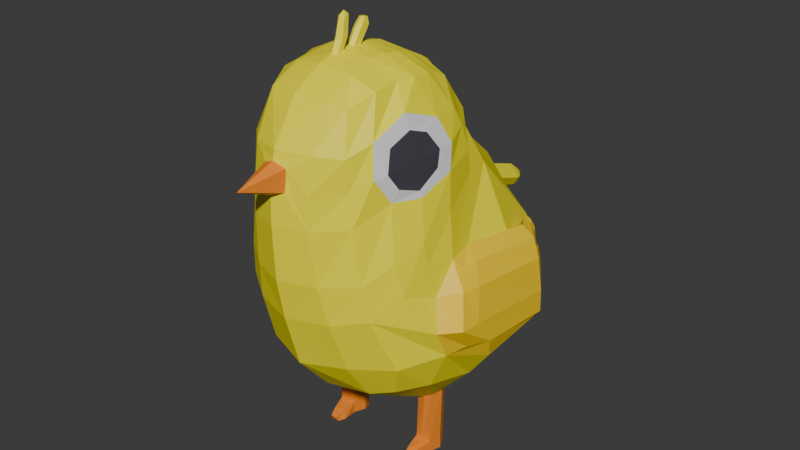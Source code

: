 # Source: chick2.blend  (saved by Blender 4.0.36; exported with 4.5.12 LTS)
import bpy
from mathutils import Matrix  # noqa: F401  (used for matrix-valued properties, if any)

bpy.ops.wm.read_factory_settings(use_empty=True)
scene = bpy.context.scene
scene.name = 'Scene'

# ---- collections
col_collection = bpy.data.collections.new('Collection'); scene.collection.children.link(col_collection)

# ---- materials (node trees are filled in below, after node groups)
mat_chick_yellow = bpy.data.materials.new('chick_yellow')
mat_chick_yellow.alpha_threshold = 0.0
mat_chick_yellow.use_transparent_shadow = False
mat_chick_yellow.roughness = 0.5
mat_chick_yellow.line_color = (0.0, 0.0, 0.0, 1.0)
mat_chick_black = bpy.data.materials.new('chick_black')
mat_chick_black.use_transparent_shadow = False
mat_chick_white = bpy.data.materials.new('chick_white')
mat_chick_white.use_transparent_shadow = False
mat_chick_orange = bpy.data.materials.new('chick_orange')
mat_chick_orange.use_transparent_shadow = False
mat_chick_darkyellow = bpy.data.materials.new('chick_darkyellow')
mat_chick_darkyellow.use_transparent_shadow = False

# ---- material node trees
mat_chick_yellow.use_nodes = True; mat_chick_yellow.node_tree.nodes.clear()
_N = mat_chick_yellow.node_tree.nodes; _L = mat_chick_yellow.node_tree.links
n0 = _N.new('ShaderNodeOutputMaterial'); n0.name = 'Material Output'; n0.location = (300, 300)
n1 = _N.new('ShaderNodeBsdfPrincipled'); n1.name = 'Principled BSDF'; n1.location = (10, 300)
n1.inputs[0].default_value = (1.0, 0.8879, 0.0, 1.0)
n1.inputs[3].default_value = 1.45
_L.new(n1.outputs[0], n0.inputs[0])
n0.is_active_output = True
mat_chick_black.use_nodes = True; mat_chick_black.node_tree.nodes.clear()
_N = mat_chick_black.node_tree.nodes; _L = mat_chick_black.node_tree.links
n0 = _N.new('ShaderNodeBsdfPrincipled'); n0.name = 'Principled BSDF'; n0.location = (10, 300)
n0.inputs[0].default_value = (0.06126, 0.05613, 0.07036, 1.0)
n0.inputs[3].default_value = 1.45
n1 = _N.new('ShaderNodeOutputMaterial'); n1.name = 'Material Output'; n1.location = (300, 300)
_L.new(n0.outputs[0], n1.inputs[0])
n1.is_active_output = True
mat_chick_white.use_nodes = True; mat_chick_white.node_tree.nodes.clear()
_N = mat_chick_white.node_tree.nodes; _L = mat_chick_white.node_tree.links
n0 = _N.new('ShaderNodeBsdfPrincipled'); n0.name = 'Principled BSDF'; n0.location = (10, 300)
n0.inputs[3].default_value = 1.45
n1 = _N.new('ShaderNodeOutputMaterial'); n1.name = 'Material Output'; n1.location = (300, 300)
_L.new(n0.outputs[0], n1.inputs[0])
n1.is_active_output = True
mat_chick_orange.use_nodes = True; mat_chick_orange.node_tree.nodes.clear()
_N = mat_chick_orange.node_tree.nodes; _L = mat_chick_orange.node_tree.links
n0 = _N.new('ShaderNodeBsdfPrincipled'); n0.name = 'Principled BSDF'; n0.location = (10, 300)
n0.inputs[0].default_value = (0.9217, 0.2582, 0.02217, 1.0)
n0.inputs[3].default_value = 1.45
n1 = _N.new('ShaderNodeOutputMaterial'); n1.name = 'Material Output'; n1.location = (300, 300)
_L.new(n0.outputs[0], n1.inputs[0])
n1.is_active_output = True
mat_chick_darkyellow.use_nodes = True; mat_chick_darkyellow.node_tree.nodes.clear()
_N = mat_chick_darkyellow.node_tree.nodes; _L = mat_chick_darkyellow.node_tree.links
n0 = _N.new('ShaderNodeOutputMaterial'); n0.name = 'Material Output'; n0.location = (300, 300)
n1 = _N.new('ShaderNodeBsdfPrincipled'); n1.name = 'Principled BSDF'; n1.location = (10, 300)
n1.inputs[0].default_value = (1.0, 0.6583, 0.004777, 1.0)
n1.inputs[3].default_value = 1.45
_L.new(n1.outputs[0], n0.inputs[0])
n0.is_active_output = True

# ---- world
world_world = bpy.data.worlds.new('World'); scene.world = world_world
world_world.use_nodes = True; world_world.node_tree.nodes.clear()
_N = world_world.node_tree.nodes; _L = world_world.node_tree.links
n0 = _N.new('ShaderNodeOutputWorld'); n0.name = 'World Output'; n0.location = (300, 300)
n1 = _N.new('ShaderNodeBackground'); n1.name = 'Background'; n1.location = (10, 300)
n1.inputs[0].default_value = (0.05088, 0.05088, 0.05088, 1.0)
_L.new(n1.outputs[0], n0.inputs[0])
n0.is_active_output = True
world_world.color = (0.05088, 0.05088, 0.05088)
world_world.use_sun_shadow = False
world_world.sun_shadow_jitter_overblur = 0.0

# ---- meshes
me_cube = bpy.data.meshes.new('Cube')
me_cube.from_pydata([(0.3224, 0.6379, 0.3703), (0.4855, 0.59, -0.5136), (0.5676, -0.3752, 0.273), (0.4245, -0.4843, -0.5549), (0.2752, 0.6241, -0.6182), (0.0, 0.6434, -0.6521), (0.4482, 0.7563, 0.1142), (0.4848, 0.7906, -0.05294), (0.5173, 0.7443, -0.3538), (0.5353, -0.5473, 0.1417), (0.4325, -0.7084, 0.02073), (0.504, -0.5578, -0.3373), (0.5194, -0.242, 0.7898), (0.3348, 0.04273, 1.186), (0.3863, 0.3655, 0.585), (0.5721, -0.0222, 0.2689), (0.5994, -0.1947, 0.245), (0.0, -0.5942, -0.6208), (0.2966, -0.5575, -0.5841), (0.05768, 0.9679, 0.2253), (0.3682, -0.06575, -0.8304), (0.3918, 0.004877, -0.8136), (0.3636, 0.06529, -0.8271), (0.2042, 0.479, 0.6551), (0.0, 0.4696, 0.6981), (0.4917, 0.06504, 0.7825), (0.3593, -0.7397, 0.5632), (0.3457, 0.2029, 0.9543), (0.47, -0.4998, 0.7404), (0.2775, -0.7239, -0.3367), (0.255, -0.8264, -0.01711), (0.0, -0.8121, -0.3654), (0.0, -0.9081, -0.02454), (0.5077, -0.3774, 0.7026), (0.0, 0.2939, -0.8351), (0.2982, 0.07823, -0.8522), (0.0, 0.005332, -0.8155), (0.2526, 0.0543, -1.255), (0.0, -0.3219, -0.7846), (0.3162, -0.305, -0.7318), (0.6733, 0.3288, -0.3569), (0.6571, 0.354, -0.06878), (0.6042, 0.3282, 0.2005), (0.7297, -1.583e-08, -0.4187), (0.6415, -0.2909, -0.3124), (0.6456, -0.3857, -0.1244), (0.5883, -0.3283, 0.06012), (0.0, 0.9271, -0.3808), (0.0, 1.023, 0.01435), (0.03752, 0.9999, -0.07142), (0.03509, 1.017, -0.003049), (0.5535, -0.3949, 0.4108), (0.4992, -0.575, 0.3364), (0.4061, -0.7335, 0.2347), (0.3372, -0.06444, 1.237), (0.4851, -0.3789, 0.8545), (0.3414, 0.239, 0.8297), (0.4945, 0.08696, 0.6537), (0.5594, -0.1732, 0.5052), (0.1662, 0.3034, 0.873), (0.0, 0.2999, 0.8933), (0.0, -0.09387, 1.35), (0.175, 0.09889, 1.228), (0.3393, 0.1163, 1.078), (0.5116, -0.215, 0.889), (0.2178, -0.8733, 0.2266), (0.4651, 0.03676, 0.9359), (0.0, -0.9536, 0.2286), (0.0, 0.103, 1.24), (0.173, 0.1998, 1.084), (0.0, 0.2039, 1.096), (0.4264, -0.5185, 0.9647), (0.0, 0.02529, 1.289), (0.4478, -0.3874, 1.031), (0.07445, -0.9312, 0.76), (0.1825, 0.03407, 1.266), (0.0, -0.9594, 0.7344), (0.3165, -0.7399, 0.9432), (0.4135, -0.6313, 0.8213), (0.329, -0.726, 0.7635), (0.1622, -0.06597, 1.316), (0.3635, -0.2485, 1.26), (0.0, -0.386, 1.373), (0.3572, -0.1296, 1.252), (0.07463, -0.9173, 0.8321), (0.02381, -0.4145, 1.37), (0.3284, -0.3437, 1.258), (0.4403, -0.008066, 1.04), (0.4751, -0.2809, 0.9943), (0.07483, -0.9155, 0.8881), (0.0, -0.9183, 0.9783), (0.3212, -0.5032, 1.238), (0.2655, -0.656, 1.176), (0.1812, -0.1583, 1.336), (0.0, -0.1702, 1.365), (0.02376, -0.2783, 1.37), (0.0, -0.2653, 1.369), (0.1965, -0.7174, 1.215), (0.02483, -0.4557, 1.365), (0.0, -0.7571, 1.229), (0.0, -0.4832, 1.362), (0.5389, -0.1552, 0.7483), (0.5172, -0.3669, 0.6607), (0.4639, -0.1826, 1.046), (0.4217, -0.3969, 1.123), (0.4481, -0.5361, 0.6704), (0.4449, -0.5582, 0.834), (0.3888, -0.6025, 1.011), (0.5187, -0.1214, 0.8934), (0.192, -0.8828, 0.7486), (0.19, -0.8976, 0.5584), (0.0, -0.9674, 0.5718), (0.1943, -0.8484, 0.9649), (0.0, -0.9316, 0.9185), (0.0, -1.185, 0.8313), (0.02352, -0.3303, 1.374), (0.0, -0.3447, 1.377), (0.185, -0.5414, 1.311), (0.0, -0.5634, 1.341), (0.1669, -0.3609, 1.346), (0.0, -0.3695, 1.375), (0.1707, -0.2598, 1.351), (0.0, -0.2368, 1.371), (0.0, -0.3502, 1.444), (0.0, -0.4475, 1.433), (0.02485, -0.3787, 1.441), (0.02588, -0.4199, 1.436), (0.0, -0.3445, 1.551), (0.0, -0.4162, 1.543), (0.02157, -0.3655, 1.549), (0.02232, -0.3959, 1.545), (0.0, -0.3791, 1.574), (0.0, -0.3014, 1.45), (0.0, -0.2155, 1.442), (0.02553, -0.2858, 1.448), (0.0258, -0.2296, 1.443), (0.0, -0.2804, 1.477), (0.0, -0.2003, 1.466), (0.02578, -0.2648, 1.475), (0.02605, -0.2144, 1.468), (0.0, -0.2446, 1.51), (0.0, -0.2082, 1.506), (0.01824, -0.2375, 1.509), (0.01836, -0.2146, 1.506), (0.5315, -0.2976, -0.5588), (0.595, -3.163e-09, -0.5999), (0.5524, 0.3017, -0.5914), (0.311, 0.2818, -0.8051), (0.2554, 0.05854, -0.8658), (0.2363, 0.001471, -0.8621), (0.2637, -0.06527, -0.8667), (0.3195, -0.07786, -0.8562), (0.2508, 0.05233, -1.177), (0.2318, -0.005978, -1.18), (0.3041, 0.07657, -1.177), (0.2629, -0.1708, -1.254), (0.2638, -0.08151, -1.175), (0.3068, -0.08532, -1.177), (0.3889, -0.002064, -1.176), (0.3698, -0.08234, -1.177), (0.3605, 0.06248, -1.175), (0.2336, -0.004585, -1.253), (0.3043, 0.07477, -1.254), (0.3137, -0.0002055, -1.253), (0.2655, -0.08039, -1.253), (0.3158, -0.08468, -1.252), (0.3908, -0.001973, -1.255), (0.3716, -0.08178, -1.252), (0.3604, 0.05978, -1.255), (0.2783, -0.1727, -1.193), (0.305, -0.1705, -1.189), (0.3455, -0.1736, -1.195), (0.3155, -0.175, -1.252), (0.369, -0.1722, -1.252), (0.2823, -0.2179, -1.253), (0.2869, -0.2327, -1.221), (0.3039, -0.2331, -1.222), (0.3298, -0.2305, -1.222), (0.3035, -0.2203, -1.251), (0.3305, -0.2187, -1.253), (0.0, 0.7264, 0.5082), (0.0, 1.303, 0.07584), (0.2374, 0.9027, 0.124), (0.0, 1.228, -0.2733), (0.2544, 0.9532, -0.06262), (0.0, 0.9595, 0.2586), (0.1632, 0.7161, 0.4664), (0.07764, 0.9812, 0.1694), (0.07061, 1.215, 0.08927), (0.0, 1.193, 0.1785), (0.0, 1.213, 0.01209), (0.04047, 1.214, 0.03182), (0.05065, 1.202, 0.1451), (0.06246, 1.25, 0.08627), (0.0, 1.235, 0.1624), (0.0, 1.249, 0.01104), (0.0222, 1.286, 0.05429), (0.02715, 1.291, 0.107), (0.0, 1.285, 0.04603), (0.04022, 1.252, 0.0378), (0.0, 1.287, 0.1213), (0.04184, 1.244, 0.1314), (0.03627, 1.291, 0.08158), (0.0, 0.995, -0.0887), (0.226, 0.9193, -0.3635), (0.05307, 1.005, -0.03899), (0.0, 0.9985, 0.06692), (0.0475, 0.9803, 0.112), (0.0, 1.119, -0.1637), (0.0, 1.259, -0.3212), (0.05748, 1.142, -0.1185), (0.0, 1.174, -0.07204), (0.04193, 1.128, -0.1484), (0.03949, 1.163, -0.08704), (0.05289, 1.257, -0.2317), (0.0, 1.295, -0.1901), (0.04626, 1.239, -0.2594), (0.03491, 1.282, -0.2034), (0.04505, 1.292, -0.2874), (0.0, 1.328, -0.2585), (0.03582, 1.27, -0.3111), (0.03368, 1.315, -0.2685), (0.0, 1.311, -0.3146), (0.0, 1.31, -0.312), (0.6424, -0.1453, 0.1958), (0.7656, -0.04671, -0.282), (0.7153, -0.2005, -0.264), (0.7493, -0.2849, -0.1166), (0.6989, -0.2266, 0.09188), (0.7149, -0.2168, -0.09782), (0.6664, -0.1049, 0.102), (0.7572, -0.1564, -0.1179), (0.7202, -0.1044, 0.08245), (0.6558, -0.06088, 0.1974), (0.7332, 0.4746, -0.3672), (0.7232, 0.4699, -0.1841), (0.6843, 0.4669, 0.03516), (0.6177, 0.4543, 0.2154), (0.7707, 0.4632, -0.3228), (0.7694, 0.4593, -0.1749), (0.7411, 0.4558, 0.03582), (0.6954, 0.4624, 0.1546), (0.5591, 0.556, 0.2081), (0.595, 0.574, 0.1015), (0.6049, 0.5628, 0.1736), (0.6308, 0.5737, 0.1202), (0.5619, 0.6109, 0.1836), (0.5735, 0.6193, 0.1454), (0.5709, 0.6146, 0.1752), (0.5806, 0.6206, 0.1461), (0.5544, 0.5875, 0.202), (0.5781, 0.6046, 0.1244), (0.5863, 0.5979, 0.1761), (0.6038, 0.6065, 0.1414), (0.6164, 0.6037, -0.1383), (0.597, 0.5874, 0.02798), (0.6593, 0.6173, -0.111), (0.6361, 0.606, 0.009644), (0.5786, 0.6846, -0.09758), (0.5694, 0.6769, -0.01821), (0.604, 0.6803, -0.0889), (0.593, 0.6731, -0.03087), (0.5941, 0.6575, -0.1078), (0.581, 0.6465, 0.004425), (0.6239, 0.6648, -0.0939), (0.6075, 0.6578, -0.01036), (0.6711, 0.5505, -0.2963), (0.6704, 0.5488, -0.2663), (0.6768, 0.5515, -0.2906), (0.6762, 0.5501, -0.2663), (0.698, 0.5091, -0.3254), (0.6958, 0.5031, -0.2192), (0.7283, 0.515, -0.3051), (0.7265, 0.5101, -0.2194), (-0.3224, 0.6379, 0.3703), (-0.4855, 0.59, -0.5136), (-0.5676, -0.3752, 0.273), (-0.4245, -0.4843, -0.5549), (-0.2752, 0.6241, -0.6182), (-0.4482, 0.7563, 0.1142), (-0.4848, 0.7906, -0.05294), (-0.5173, 0.7443, -0.3538), (-0.5353, -0.5473, 0.1417), (-0.4325, -0.7084, 0.02073), (-0.504, -0.5578, -0.3373), (-0.5194, -0.242, 0.7898), (-0.3348, 0.04273, 1.186), (-0.3863, 0.3655, 0.585), (-0.5721, -0.0222, 0.2689), (-0.5994, -0.1947, 0.245), (-0.2966, -0.5575, -0.5841), (-0.05768, 0.9679, 0.2253), (-0.3682, -0.06575, -0.8304), (-0.3918, 0.004877, -0.8136), (-0.3636, 0.06529, -0.8271), (-0.2042, 0.479, 0.6551), (-0.4917, 0.06504, 0.7825), (-0.3593, -0.7397, 0.5632), (-0.3457, 0.2029, 0.9543), (-0.47, -0.4998, 0.7404), (-0.2775, -0.7239, -0.3367), (-0.255, -0.8264, -0.01711), (-0.5077, -0.3774, 0.7026), (-0.2982, 0.07823, -0.8522), (-0.2526, 0.0543, -1.255), (-0.3162, -0.305, -0.7318), (-0.6733, 0.3288, -0.3569), (-0.6571, 0.354, -0.06878), (-0.6042, 0.3282, 0.2005), (-0.7297, -1.583e-08, -0.4187), (-0.6415, -0.2909, -0.3124), (-0.6456, -0.3857, -0.1244), (-0.5883, -0.3283, 0.06012), (-0.03752, 0.9999, -0.07142), (-0.03509, 1.017, -0.003049), (-0.5535, -0.3949, 0.4108), (-0.4992, -0.575, 0.3364), (-0.4061, -0.7335, 0.2347), (-0.3372, -0.06444, 1.237), (-0.4851, -0.3789, 0.8545), (-0.3414, 0.239, 0.8297), (-0.4945, 0.08696, 0.6537), (-0.5594, -0.1732, 0.5052), (-0.1662, 0.3034, 0.873), (-0.175, 0.09889, 1.228), (-0.3393, 0.1163, 1.078), (-0.5116, -0.215, 0.889), (-0.2178, -0.8733, 0.2266), (-0.4651, 0.03676, 0.9359), (-0.173, 0.1998, 1.084), (-0.4264, -0.5185, 0.9647), (-0.4478, -0.3874, 1.031), (-0.07445, -0.9312, 0.76), (-0.1825, 0.03407, 1.266), (-0.3165, -0.7399, 0.9432), (-0.4135, -0.6313, 0.8213), (-0.329, -0.726, 0.7635), (-0.1622, -0.06597, 1.316), (-0.3635, -0.2485, 1.26), (-0.3572, -0.1296, 1.252), (-0.07463, -0.9173, 0.8321), (-0.02381, -0.4145, 1.37), (-0.3284, -0.3437, 1.258), (-0.4403, -0.008066, 1.04), (-0.4751, -0.2809, 0.9943), (-0.07483, -0.9155, 0.8881), (-0.3212, -0.5032, 1.238), (-0.2655, -0.656, 1.176), (-0.1812, -0.1583, 1.336), (-0.02376, -0.2783, 1.37), (-0.1965, -0.7174, 1.215), (-0.02483, -0.4557, 1.365), (-0.5389, -0.1552, 0.7483), (-0.5172, -0.3669, 0.6607), (-0.4639, -0.1826, 1.046), (-0.4217, -0.3969, 1.123), (-0.4481, -0.5361, 0.6704), (-0.4449, -0.5582, 0.834), (-0.3888, -0.6025, 1.011), (-0.5187, -0.1214, 0.8934), (-0.192, -0.8828, 0.7486), (-0.19, -0.8976, 0.5584), (-0.1943, -0.8484, 0.9649), (-0.02352, -0.3303, 1.374), (-0.185, -0.5414, 1.311), (-0.1669, -0.3609, 1.346), (-0.1707, -0.2598, 1.351), (-0.02485, -0.3787, 1.441), (-0.02588, -0.4199, 1.436), (-0.02157, -0.3655, 1.549), (-0.02232, -0.3959, 1.545), (-0.02553, -0.2858, 1.448), (-0.0258, -0.2296, 1.443), (-0.02578, -0.2648, 1.475), (-0.02605, -0.2144, 1.468), (-0.01824, -0.2375, 1.509), (-0.01836, -0.2146, 1.506), (-0.5315, -0.2976, -0.5588), (-0.595, -3.163e-09, -0.5999), (-0.5524, 0.3017, -0.5914), (-0.311, 0.2818, -0.8051), (-0.2554, 0.05854, -0.8658), (-0.2363, 0.001471, -0.8621), (-0.2637, -0.06527, -0.8667), (-0.3195, -0.07786, -0.8562), (-0.2508, 0.05233, -1.177), (-0.2318, -0.005978, -1.18), (-0.3041, 0.07657, -1.177), (-0.2629, -0.1708, -1.254), (-0.2638, -0.08151, -1.175), (-0.3068, -0.08532, -1.177), (-0.3889, -0.002064, -1.176), (-0.3698, -0.08234, -1.177), (-0.3605, 0.06248, -1.175), (-0.2336, -0.004585, -1.253), (-0.3043, 0.07477, -1.254), (-0.3137, -0.0002055, -1.253), (-0.2655, -0.08039, -1.253), (-0.3158, -0.08468, -1.252), (-0.3908, -0.001973, -1.255), (-0.3716, -0.08178, -1.252), (-0.3604, 0.05978, -1.255), (-0.2783, -0.1727, -1.193), (-0.305, -0.1705, -1.189), (-0.3455, -0.1736, -1.195), (-0.3155, -0.175, -1.252), (-0.369, -0.1722, -1.252), (-0.2823, -0.2179, -1.253), (-0.2869, -0.2327, -1.221), (-0.3039, -0.2331, -1.222), (-0.3298, -0.2305, -1.222), (-0.3035, -0.2203, -1.251), (-0.3305, -0.2187, -1.253), (-0.2374, 0.9027, 0.124), (-0.2544, 0.9532, -0.06262), (-0.1632, 0.7161, 0.4664), (-0.07764, 0.9812, 0.1694), (-0.07061, 1.215, 0.08927), (-0.04047, 1.214, 0.03182), (-0.05065, 1.202, 0.1451), (-0.06246, 1.25, 0.08627), (-0.0222, 1.286, 0.05429), (-0.02715, 1.291, 0.107), (-0.04022, 1.252, 0.0378), (-0.04184, 1.244, 0.1314), (-0.03627, 1.291, 0.08158), (-0.226, 0.9193, -0.3635), (-0.05307, 1.005, -0.03899), (-0.0475, 0.9803, 0.112), (-0.05748, 1.142, -0.1185), (-0.04193, 1.128, -0.1484), (-0.03949, 1.163, -0.08704), (-0.05289, 1.257, -0.2317), (-0.04626, 1.239, -0.2594), (-0.03491, 1.282, -0.2034), (-0.04505, 1.292, -0.2874), (-0.03582, 1.27, -0.3111), (-0.03368, 1.315, -0.2685), (-0.6424, -0.1453, 0.1958), (-0.7656, -0.04671, -0.282), (-0.7153, -0.2005, -0.264), (-0.7493, -0.2849, -0.1166), (-0.6989, -0.2266, 0.09188), (-0.7149, -0.2168, -0.09782), (-0.6664, -0.1049, 0.102), (-0.7572, -0.1564, -0.1179), (-0.7202, -0.1044, 0.08245), (-0.6558, -0.06088, 0.1974), (-0.7332, 0.4746, -0.3672), (-0.7232, 0.4699, -0.1841), (-0.6843, 0.4669, 0.03516), (-0.6177, 0.4543, 0.2154), (-0.7707, 0.4632, -0.3228), (-0.7694, 0.4593, -0.1749), (-0.7411, 0.4558, 0.03582), (-0.6954, 0.4624, 0.1546), (-0.5591, 0.556, 0.2081), (-0.595, 0.574, 0.1015), (-0.6049, 0.5628, 0.1736), (-0.6308, 0.5737, 0.1202), (-0.5619, 0.6109, 0.1836), (-0.5735, 0.6193, 0.1454), (-0.5709, 0.6146, 0.1752), (-0.5806, 0.6206, 0.1461), (-0.5544, 0.5875, 0.202), (-0.5781, 0.6046, 0.1244), (-0.5863, 0.5979, 0.1761), (-0.6038, 0.6065, 0.1414), (-0.6164, 0.6037, -0.1383), (-0.597, 0.5874, 0.02798), (-0.6593, 0.6173, -0.111), (-0.6361, 0.606, 0.009644), (-0.5786, 0.6846, -0.09758), (-0.5694, 0.6769, -0.01821), (-0.604, 0.6803, -0.0889), (-0.593, 0.6731, -0.03087), (-0.5941, 0.6575, -0.1078), (-0.581, 0.6465, 0.004425), (-0.6239, 0.6648, -0.0939), (-0.6075, 0.6578, -0.01036), (-0.6711, 0.5505, -0.2963), (-0.6704, 0.5488, -0.2663), (-0.6768, 0.5515, -0.2906), (-0.6762, 0.5501, -0.2663), (-0.698, 0.5091, -0.3254), (-0.6958, 0.5031, -0.2192), (-0.7283, 0.515, -0.3051), (-0.7265, 0.5101, -0.2194)], [], [(23, 24, 60, 59), (0, 186, 23, 14), (186, 180, 24, 23), (30, 10, 53, 65), (2, 16, 58, 51), (14, 23, 59, 56), (10, 9, 52, 53), (29, 30, 32, 31), (16, 15, 57, 58), (3, 11, 29, 18), (11, 10, 30, 29), (9, 2, 51, 52), (15, 14, 56, 57), (32, 30, 65, 67), (18, 29, 31, 17), (148, 35, 154, 152), (35, 22, 160, 154), (5, 4, 147, 34), (4, 1, 146, 147), (149, 148, 152, 153), (22, 21, 158, 160), (39, 144, 3, 18), (38, 39, 18, 17), (40, 41, 229, 43), (41, 42, 230, 229), (44, 43, 225, 226), (1, 8, 40, 146), (8, 7, 41, 40), (7, 6, 42, 41), (6, 0, 14, 42), (42, 14, 15, 230), (46, 45, 227, 228), (46, 16, 2, 9), (45, 46, 9, 10), (44, 45, 10, 11), (144, 44, 11, 3), (145, 43, 44, 144), (146, 40, 43, 145), (48, 50, 213, 211), (182, 186, 0, 6), (184, 182, 6, 7), (204, 184, 7, 8), (4, 204, 8, 1), (5, 47, 204, 4), (80, 61, 94, 93), (53, 52, 105, 26), (65, 53, 26, 110), (52, 51, 102, 105), (59, 60, 70, 69), (51, 58, 101, 102), (67, 65, 110, 111), (58, 57, 25, 101), (57, 56, 27, 25), (56, 59, 69, 27), (101, 25, 66, 108), (69, 70, 68, 62), (74, 84, 114), (27, 69, 62, 63), (28, 33, 55, 106), (110, 26, 79, 109), (25, 27, 63, 66), (26, 105, 78, 79), (33, 12, 64, 55), (106, 55, 73, 71), (109, 79, 77, 112), (62, 68, 72, 75), (55, 64, 88, 73), (84, 89, 114), (108, 66, 87, 103), (63, 62, 75, 13), (66, 63, 13, 87), (79, 78, 107, 77), (13, 75, 80, 54), (75, 72, 61, 80), (103, 87, 83, 81), (112, 77, 92, 97), (107, 104, 86, 91), (104, 103, 81, 86), (87, 13, 54, 83), (77, 107, 91, 92), (90, 112, 97, 99), (93, 94, 122, 121), (115, 95, 135, 134), (81, 121, 119, 86), (83, 93, 121, 81), (54, 80, 93, 83), (97, 117, 118, 99), (92, 91, 117, 97), (91, 86, 119, 117), (98, 85, 125, 126), (12, 33, 102, 101), (73, 88, 103, 104), (33, 28, 105, 102), (28, 106, 78, 105), (71, 73, 104, 107), (64, 12, 101, 108), (106, 71, 107, 78), (88, 64, 108, 103), (84, 74, 110, 109), (74, 76, 111, 110), (89, 84, 109, 112), (113, 89, 112, 90), (89, 113, 114), (76, 74, 114), (82, 85, 119, 120), (98, 100, 118, 117), (85, 98, 117, 119), (115, 116, 120, 119), (96, 95, 121, 122), (95, 115, 119, 121), (125, 123, 127, 129), (85, 82, 123, 125), (100, 98, 126, 124), (130, 129, 131), (124, 126, 130, 128), (126, 125, 129, 130), (129, 127, 131), (128, 130, 131), (135, 133, 137, 139), (116, 115, 134, 132), (95, 96, 133, 135), (138, 136, 140, 142), (134, 135, 139, 138), (132, 134, 138, 136), (139, 137, 141, 143), (143, 141, 140, 142), (139, 138, 142, 143), (20, 21, 145, 144), (21, 22, 146, 145), (35, 148, 34, 147), (148, 149, 36, 34), (149, 150, 38, 36), (150, 151, 39, 38), (22, 35, 147, 146), (151, 20, 144, 39), (152, 154, 162, 37), (154, 160, 168, 162), (156, 153, 161, 164), (160, 158, 166, 168), (150, 149, 153, 156), (21, 20, 159, 158), (20, 151, 157, 159), (151, 150, 156, 157), (37, 162, 163, 161), (161, 163, 165, 164), (162, 168, 166, 163), (163, 166, 167, 165), (158, 159, 167, 166), (164, 165, 172, 155), (153, 152, 37, 161), (165, 167, 173, 172), (171, 170, 176, 177), (172, 173, 179, 178), (156, 164, 155, 169), (167, 159, 171, 173), (159, 157, 170, 171), (157, 156, 169, 170), (177, 176, 178, 179), (176, 175, 174, 178), (169, 155, 174, 175), (173, 171, 177, 179), (155, 172, 178, 174), (170, 169, 175, 176), (185, 19, 192, 189), (19, 187, 188, 192), (205, 49, 212, 210), (19, 185, 180, 186), (207, 187, 182, 184), (187, 19, 186, 182), (191, 190, 195, 199), (188, 191, 199, 193), (187, 207, 191, 188), (207, 206, 190, 191), (198, 181, 202, 196), (181, 200, 197, 202), (192, 188, 193, 201), (189, 192, 201, 194), (198, 196, 199, 195), (197, 200, 194, 201), (196, 202, 193, 199), (202, 197, 201, 193), (203, 49, 204, 47), (49, 205, 184, 204), (50, 48, 206, 207), (205, 50, 207, 184), (213, 210, 214, 217), (212, 208, 183, 216), (49, 203, 208, 212), (50, 205, 210, 213), (216, 183, 209, 220), (215, 217, 221, 219), (210, 212, 216, 214), (211, 213, 217, 215), (220, 209, 222, 223), (219, 221, 223, 222), (217, 214, 218, 221), (214, 216, 220, 218), (221, 218, 222, 223), (218, 220, 223, 222), (225, 231, 227, 226), (231, 232, 228, 227), (232, 233, 224, 228), (15, 16, 224, 233), (45, 44, 226, 227), (16, 46, 228, 224), (232, 231, 239, 240), (225, 43, 234, 238), (229, 230, 236, 235), (237, 241, 244, 242), (234, 235, 271, 270), (239, 235, 254, 256), (230, 15, 237, 236), (43, 229, 235, 234), (15, 233, 241, 237), (233, 232, 240, 241), (231, 225, 238, 239), (242, 244, 252, 250), (241, 240, 245, 244), (240, 236, 243, 245), (236, 237, 242, 243), (247, 246, 248, 249), (243, 242, 250, 251), (245, 243, 251, 253), (244, 245, 253, 252), (246, 247, 251, 250), (249, 248, 252, 253), (248, 246, 250, 252), (247, 249, 253, 251), (256, 254, 262, 264), (235, 236, 255, 254), (236, 240, 257, 255), (240, 239, 256, 257), (258, 259, 261, 260), (257, 256, 264, 265), (255, 257, 265, 263), (254, 255, 263, 262), (259, 258, 262, 263), (260, 261, 265, 264), (261, 259, 263, 265), (258, 260, 264, 262), (266, 267, 269, 268), (235, 239, 273, 271), (239, 238, 272, 273), (238, 234, 270, 272), (267, 266, 270, 271), (268, 269, 273, 272), (266, 268, 272, 270), (269, 267, 271, 273), (295, 323, 60, 24), (274, 287, 295, 415), (415, 295, 24, 180), (301, 327, 317, 283), (276, 315, 322, 289), (287, 320, 323, 295), (283, 317, 316, 282), (300, 31, 32, 301), (289, 322, 321, 288), (277, 290, 300, 284), (284, 300, 301, 283), (282, 316, 315, 276), (288, 321, 320, 287), (32, 67, 327, 301), (290, 17, 31, 300), (381, 385, 387, 303), (303, 387, 393, 294), (5, 34, 380, 278), (278, 380, 379, 275), (382, 386, 385, 381), (294, 393, 391, 293), (305, 290, 277, 377), (38, 17, 290, 305), (306, 309, 443, 307), (307, 443, 444, 308), (310, 440, 439, 309), (275, 379, 306, 281), (281, 306, 307, 280), (280, 307, 308, 279), (279, 308, 287, 274), (308, 444, 288, 287), (312, 442, 441, 311), (312, 282, 276, 289), (311, 283, 282, 312), (310, 284, 283, 311), (377, 277, 284, 310), (378, 377, 310, 309), (379, 378, 309, 306), (48, 211, 431, 314), (413, 279, 274, 415), (414, 280, 279, 413), (426, 281, 280, 414), (278, 275, 281, 426), (5, 278, 426, 47), (337, 348, 94, 61), (317, 297, 356, 316), (327, 361, 297, 317), (316, 356, 353, 315), (323, 329, 70, 60), (315, 353, 352, 322), (67, 111, 361, 327), (322, 352, 296, 321), (321, 296, 298, 320), (320, 298, 329, 323), (352, 359, 328, 296), (329, 324, 68, 70), (332, 114, 340), (298, 325, 324, 329), (299, 357, 319, 302), (361, 360, 336, 297), (296, 328, 325, 298), (297, 336, 335, 356), (302, 319, 326, 285), (357, 330, 331, 319), (360, 362, 334, 336), (324, 333, 72, 68), (319, 331, 344, 326), (340, 114, 345), (359, 354, 343, 328), (325, 286, 333, 324), (328, 343, 286, 325), (336, 334, 358, 335), (286, 318, 337, 333), (333, 337, 61, 72), (354, 338, 339, 343), (362, 350, 347, 334), (358, 346, 342, 355), (355, 342, 338, 354), (343, 339, 318, 286), (334, 347, 346, 358), (90, 99, 350, 362), (348, 366, 122, 94), (363, 371, 372, 349), (338, 342, 365, 366), (339, 338, 366, 348), (318, 339, 348, 337), (350, 99, 118, 364), (347, 350, 364, 346), (346, 364, 365, 342), (351, 368, 367, 341), (285, 352, 353, 302), (331, 355, 354, 344), (302, 353, 356, 299), (299, 356, 335, 357), (330, 358, 355, 331), (326, 359, 352, 285), (357, 335, 358, 330), (344, 354, 359, 326), (340, 360, 361, 332), (332, 361, 111, 76), (345, 362, 360, 340), (113, 90, 362, 345), (345, 114, 113), (76, 114, 332), (82, 120, 365, 341), (351, 364, 118, 100), (341, 365, 364, 351), (363, 365, 120, 116), (96, 122, 366, 349), (349, 366, 365, 363), (367, 369, 127, 123), (341, 367, 123, 82), (100, 124, 368, 351), (370, 131, 369), (124, 128, 370, 368), (368, 370, 369, 367), (369, 131, 127), (128, 131, 370), (372, 374, 137, 133), (116, 132, 371, 363), (349, 372, 133, 96), (373, 375, 140, 136), (371, 373, 374, 372), (132, 136, 373, 371), (374, 376, 141, 137), (376, 375, 140, 141), (374, 376, 375, 373), (292, 377, 378, 293), (293, 378, 379, 294), (303, 380, 34, 381), (381, 34, 36, 382), (382, 36, 38, 383), (383, 38, 305, 384), (294, 379, 380, 303), (384, 305, 377, 292), (385, 304, 395, 387), (387, 395, 401, 393), (389, 397, 394, 386), (393, 401, 399, 391), (383, 389, 386, 382), (293, 391, 392, 292), (292, 392, 390, 384), (384, 390, 389, 383), (304, 394, 396, 395), (394, 397, 398, 396), (395, 396, 399, 401), (396, 398, 400, 399), (391, 399, 400, 392), (397, 388, 405, 398), (386, 394, 304, 385), (398, 405, 406, 400), (404, 410, 409, 403), (405, 411, 412, 406), (389, 402, 388, 397), (400, 406, 404, 392), (392, 404, 403, 390), (390, 403, 402, 389), (410, 412, 411, 409), (409, 411, 407, 408), (402, 408, 407, 388), (406, 412, 410, 404), (388, 407, 411, 405), (403, 409, 408, 402), (185, 189, 419, 291), (291, 419, 417, 416), (427, 429, 430, 313), (291, 415, 180, 185), (428, 414, 413, 416), (416, 413, 415, 291), (418, 423, 195, 190), (417, 420, 423, 418), (416, 417, 418, 428), (428, 418, 190, 206), (198, 421, 425, 181), (181, 425, 422, 200), (419, 424, 420, 417), (189, 194, 424, 419), (198, 195, 423, 421), (422, 424, 194, 200), (421, 423, 420, 425), (425, 420, 424, 422), (203, 47, 426, 313), (313, 426, 414, 427), (314, 428, 206, 48), (427, 414, 428, 314), (431, 434, 432, 429), (430, 433, 183, 208), (313, 430, 208, 203), (314, 431, 429, 427), (433, 436, 209, 183), (215, 219, 437, 434), (429, 432, 433, 430), (211, 215, 434, 431), (436, 223, 222, 209), (219, 222, 223, 437), (434, 437, 435, 432), (432, 435, 436, 433), (437, 223, 222, 435), (435, 222, 223, 436), (439, 440, 441, 445), (445, 441, 442, 446), (446, 442, 438, 447), (288, 447, 438, 289), (311, 441, 440, 310), (289, 438, 442, 312), (446, 454, 453, 445), (439, 452, 448, 309), (443, 449, 450, 444), (451, 456, 458, 455), (448, 484, 485, 449), (453, 470, 468, 449), (444, 450, 451, 288), (309, 448, 449, 443), (288, 451, 455, 447), (447, 455, 454, 446), (445, 453, 452, 439), (456, 464, 466, 458), (455, 458, 459, 454), (454, 459, 457, 450), (450, 457, 456, 451), (461, 463, 462, 460), (457, 465, 464, 456), (459, 467, 465, 457), (458, 466, 467, 459), (460, 464, 465, 461), (463, 467, 466, 462), (462, 466, 464, 460), (461, 465, 467, 463), (470, 478, 476, 468), (449, 468, 469, 450), (450, 469, 471, 454), (454, 471, 470, 453), (472, 474, 475, 473), (471, 479, 478, 470), (469, 477, 479, 471), (468, 476, 477, 469), (473, 477, 476, 472), (474, 478, 479, 475), (475, 479, 477, 473), (472, 476, 478, 474), (480, 482, 483, 481), (449, 485, 487, 453), (453, 487, 486, 452), (452, 486, 484, 448), (481, 485, 484, 480), (482, 486, 487, 483), (480, 484, 486, 482), (483, 487, 485, 481)])
me_cube.polygons.foreach_set('material_index', [0, 0, 0, 0, 0, 0, 0, 0, 0, 0, 0, 0, 0, 0, 0, 3, 3, 0, 0, 3, 3, 0, 0, 4, 4, 4, 0, 0, 0, 0, 0, 4, 0, 0, 0, 0, 0, 0, 0, 0, 0, 0, 0, 0, 0, 0, 0, 0, 0, 0, 0, 0, 0, 0, 0, 0, 3, 0, 1, 0, 0, 0, 1, 1, 0, 0, 1, 3, 0, 0, 0, 0, 0, 0, 0, 0, 0, 0, 0, 0, 0, 0, 0, 0, 0, 0, 0, 0, 0, 0, 2, 2, 2, 2, 2, 2, 2, 2, 0, 0, 0, 0, 3, 3, 0, 0, 0, 0, 0, 0, 0, 0, 0, 0, 0, 0, 0, 0, 0, 0, 0, 0, 0, 0, 0, 0, 0, 0, 0, 0, 0, 0, 0, 0, 0, 3, 3, 3, 3, 3, 3, 3, 3, 3, 3, 3, 3, 3, 3, 3, 3, 3, 3, 3, 3, 3, 3, 3, 3, 3, 3, 3, 3, 0, 0, 0, 0, 0, 0, 0, 0, 0, 0, 0, 0, 0, 0, 0, 0, 0, 0, 0, 0, 0, 0, 0, 0, 0, 0, 0, 0, 0, 0, 0, 0, 0, 0, 0, 0, 4, 4, 4, 4, 4, 4, 4, 4, 4, 4, 4, 4, 4, 4, 4, 4, 4, 4, 4, 4, 4, 4, 4, 4, 4, 4, 4, 4, 4, 4, 4, 4, 4, 4, 4, 4, 4, 4, 4, 4, 4, 4, 4, 4, 4, 4, 4, 4, 4, 0, 0, 0, 0, 0, 0, 0, 0, 0, 0, 0, 0, 0, 0, 0, 3, 3, 0, 0, 3, 3, 0, 0, 4, 4, 4, 0, 0, 0, 0, 0, 4, 0, 0, 0, 0, 0, 0, 0, 0, 0, 0, 0, 0, 0, 0, 0, 0, 0, 0, 0, 0, 0, 0, 0, 0, 3, 0, 1, 0, 0, 0, 1, 1, 0, 0, 1, 3, 0, 0, 0, 0, 0, 0, 0, 0, 0, 0, 0, 0, 0, 0, 0, 0, 0, 0, 0, 0, 0, 0, 2, 2, 2, 2, 2, 2, 2, 2, 0, 0, 0, 0, 3, 3, 0, 0, 0, 0, 0, 0, 0, 0, 0, 0, 0, 0, 0, 0, 0, 0, 0, 0, 0, 0, 0, 0, 0, 0, 0, 0, 0, 0, 0, 0, 0, 3, 3, 3, 3, 3, 3, 3, 3, 3, 3, 3, 3, 3, 3, 3, 3, 3, 3, 3, 3, 3, 3, 3, 3, 3, 3, 3, 3, 0, 0, 0, 0, 0, 0, 0, 0, 0, 0, 0, 0, 0, 0, 0, 0, 0, 0, 0, 0, 0, 0, 0, 0, 0, 0, 0, 0, 0, 0, 0, 0, 0, 0, 0, 0, 4, 4, 4, 4, 4, 4, 4, 4, 4, 4, 4, 4, 4, 4, 4, 4, 4, 4, 4, 4, 4, 4, 4, 4, 4, 4, 4, 4, 4, 4, 4, 4, 4, 4, 4, 4, 4, 4, 4, 4, 4, 4, 4, 4, 4, 4, 4, 4, 4])
_uv = me_cube.uv_layers.new(name='UVMap')
_uv.uv.foreach_set('vector', [0.6875, 0.5625, 0.75, 0.5625, 0.75, 0.5625, 0.6875, 0.5625, 0.625, 0.5, 0.6875, 0.5, 0.6875, 0.5625, 0.625, 0.5625, 0.6875, 0.5, 0.75, 0.5, 0.75, 0.5625, 0.6875, 0.5625, 0.5, 0.8125, 0.5, 0.75, 0.5, 0.75, 0.5, 0.8125, 0.625, 0.75, 0.625, 0.6875, 0.625, 0.6875, 0.625, 0.75, 0.625, 0.5625, 0.6875, 0.5625, 0.6875, 0.5625, 0.625, 0.5625, 0.5, 0.75, 0.5625, 0.75, 0.5625, 0.75, 0.5, 0.75, 0.4375, 0.8125, 0.5, 0.8125, 0.5, 0.875, 0.4375, 0.875, 0.625, 0.6875, 0.625, 0.625, 0.625, 0.625, 0.625, 0.6875, 0.375, 0.75, 0.4375, 0.75, 0.4375, 0.8125, 0.375, 0.8125, 0.4375, 0.75, 0.5, 0.75, 0.5, 0.8125, 0.4375, 0.8125, 0.5625, 0.75, 0.625, 0.75, 0.625, 0.75, 0.5625, 0.75, 0.625, 0.625, 0.625, 0.5625, 0.625, 0.5625, 0.625, 0.625, 0.5, 0.875, 0.5, 0.8125, 0.5, 0.8125, 0.5, 0.875, 0.375, 0.8125, 0.4375, 0.8125, 0.4375, 0.875, 0.375, 0.875, 0.2639, 0.5761, 0.3118, 0.5766, 0.3118, 0.5766, 0.2639, 0.5761, 0.3118, 0.5766, 0.3603, 0.5773, 0.3603, 0.5773, 0.3118, 0.5766, 0.25, 0.5, 0.3125, 0.5, 0.3125, 0.5625, 0.25, 0.5625, 0.3125, 0.5, 0.375, 0.5, 0.375, 0.5625, 0.3125, 0.5625, 0.2634, 0.625, 0.2639, 0.5761, 0.2639, 0.5761, 0.2634, 0.625, 0.3603, 0.5773, 0.3611, 0.625, 0.3611, 0.625, 0.3603, 0.5773, 0.3125, 0.6875, 0.375, 0.6875, 0.375, 0.75, 0.3125, 0.75, 0.25, 0.6875, 0.3125, 0.6875, 0.3125, 0.75, 0.25, 0.75, 0.4375, 0.5625, 0.5, 0.5625, 0.5, 0.625, 0.4375, 0.625, 0.5, 0.5625, 0.5625, 0.5625, 0.5625, 0.625, 0.5, 0.625, 0.4375, 0.6875, 0.4375, 0.625, 0.4495, 0.625, 0.4479, 0.6531, 0.375, 0.5, 0.4375, 0.5, 0.4375, 0.5625, 0.375, 0.5625, 0.4375, 0.5, 0.5, 0.5, 0.5, 0.5625, 0.4375, 0.5625, 0.5, 0.5, 0.5625, 0.5, 0.5625, 0.5625, 0.5, 0.5625, 0.5625, 0.5, 0.625, 0.5, 0.625, 0.5625, 0.5625, 0.5625, 0.5625, 0.5625, 0.625, 0.5625, 0.625, 0.625, 0.5625, 0.625, 0.5625, 0.6875, 0.5, 0.6875, 0.5, 0.6531, 0.5625, 0.6531, 0.5625, 0.6875, 0.625, 0.6875, 0.625, 0.75, 0.5625, 0.75, 0.5, 0.6875, 0.5625, 0.6875, 0.5625, 0.75, 0.5, 0.75, 0.4375, 0.6875, 0.5, 0.6875, 0.5, 0.75, 0.4375, 0.75, 0.375, 0.6875, 0.4375, 0.6875, 0.4375, 0.75, 0.375, 0.75, 0.375, 0.625, 0.4375, 0.625, 0.4375, 0.6875, 0.375, 0.6875, 0.375, 0.5625, 0.4375, 0.5625, 0.4375, 0.625, 0.375, 0.625, 0.5154, 0.375, 0.5162, 0.411, 0.5162, 0.411, 0.5154, 0.375, 0.5625, 0.4375, 0.625, 0.4375, 0.625, 0.5, 0.5625, 0.5, 0.5, 0.4375, 0.5625, 0.4375, 0.5625, 0.5, 0.5, 0.5, 0.4375, 0.4261, 0.5, 0.4375, 0.5, 0.5, 0.4375, 0.5, 0.375, 0.4375, 0.4375, 0.4261, 0.4375, 0.5, 0.375, 0.5, 0.375, 0.375, 0.4375, 0.375, 0.4375, 0.4261, 0.375, 0.4375, 0.6875, 0.5625, 0.75, 0.5625, 0.75, 0.625, 0.6875, 0.625, 0.5, 0.75, 0.5625, 0.75, 0.5625, 0.75, 0.5, 0.75, 0.5, 0.8125, 0.5, 0.75, 0.5, 0.75, 0.5, 0.8125, 0.5625, 0.75, 0.625, 0.75, 0.625, 0.75, 0.5625, 0.75, 0.6875, 0.5625, 0.75, 0.5625, 0.75, 0.5625, 0.6875, 0.5625, 0.625, 0.75, 0.625, 0.6875, 0.625, 0.6875, 0.625, 0.75, 0.5, 0.875, 0.5, 0.8125, 0.5, 0.8125, 0.5, 0.875, 0.625, 0.6875, 0.625, 0.625, 0.625, 0.625, 0.625, 0.6875, 0.625, 0.625, 0.625, 0.5625, 0.625, 0.5625, 0.625, 0.625, 0.625, 0.5625, 0.6875, 0.5625, 0.6875, 0.5625, 0.625, 0.5625, 0.625, 0.6875, 0.625, 0.625, 0.625, 0.625, 0.625, 0.6875, 0.6875, 0.5625, 0.75, 0.5625, 0.75, 0.5625, 0.6875, 0.5625, 0.5, 0.8206, 0.5, 0.8205, 0.5, 0.875, 0.625, 0.5625, 0.6875, 0.5625, 0.6875, 0.5625, 0.625, 0.5625, 0.583, 0.75, 0.6148, 0.75, 0.625, 0.75, 0.5782, 0.75, 0.5, 0.8125, 0.5, 0.75, 0.5, 0.75, 0.5, 0.8125, 0.625, 0.625, 0.625, 0.5625, 0.625, 0.5625, 0.625, 0.625, 0.5, 0.75, 0.5625, 0.75, 0.5625, 0.75, 0.5, 0.75, 0.6148, 0.75, 0.625, 0.7073, 0.625, 0.7111, 0.625, 0.75, 0.5782, 0.75, 0.625, 0.75, 0.6224, 0.75, 0.5798, 0.75, 0.5, 0.8125, 0.5, 0.75, 0.5, 0.75, 0.5, 0.8125, 0.6875, 0.5625, 0.75, 0.5625, 0.75, 0.5625, 0.6875, 0.5625, 0.625, 0.75, 0.625, 0.7111, 0.625, 0.7123, 0.6224, 0.75, 0.5, 0.8205, 0.5, 0.8205, 0.5, 0.8205, 0.625, 0.6875, 0.625, 0.625, 0.625, 0.625, 0.625, 0.6875, 0.625, 0.5625, 0.6875, 0.5625, 0.6875, 0.5625, 0.625, 0.5625, 0.625, 0.625, 0.625, 0.5625, 0.625, 0.5625, 0.625, 0.625, 0.5, 0.75, 0.5625, 0.75, 0.5625, 0.75, 0.5, 0.75, 0.625, 0.5625, 0.6875, 0.5625, 0.6875, 0.5625, 0.625, 0.5625, 0.6875, 0.5625, 0.75, 0.5625, 0.75, 0.5625, 0.6875, 0.5625, 0.625, 0.6875, 0.625, 0.625, 0.625, 0.625, 0.625, 0.6875, 0.5, 0.8125, 0.5, 0.75, 0.5, 0.75, 0.5, 0.8125, 0.5625, 0.75, 0.625, 0.75, 0.625, 0.75, 0.5625, 0.75, 0.625, 0.75, 0.625, 0.6875, 0.625, 0.6875, 0.625, 0.75, 0.625, 0.625, 0.625, 0.5625, 0.625, 0.5625, 0.625, 0.625, 0.5, 0.75, 0.5625, 0.75, 0.5625, 0.75, 0.5, 0.75, 0.5, 0.875, 0.5, 0.8125, 0.5, 0.8125, 0.5, 0.875, 0.6875, 0.625, 0.75, 0.625, 0.75, 0.6875, 0.6875, 0.6875, 0.6938, 0.7392, 0.6935, 0.6983, 0.6935, 0.6983, 0.6938, 0.7392, 0.625, 0.6875, 0.6875, 0.6875, 0.6875, 0.75, 0.625, 0.75, 0.625, 0.625, 0.6875, 0.625, 0.6875, 0.6875, 0.625, 0.6875, 0.625, 0.5625, 0.6875, 0.5625, 0.6875, 0.625, 0.625, 0.625, 0.5, 0.8125, 0.5625, 0.8125, 0.5625, 0.875, 0.5, 0.875, 0.5, 0.75, 0.5625, 0.75, 0.5625, 0.8125, 0.5, 0.8125, 0.5625, 0.75, 0.625, 0.75, 0.625, 0.8125, 0.5625, 0.8125, 0.5779, 0.8275, 0.6096, 0.8282, 0.6096, 0.8282, 0.5779, 0.8275, 0.625, 0.7073, 0.6148, 0.75, 0.625, 0.75, 0.625, 0.6875, 0.6224, 0.75, 0.625, 0.7123, 0.625, 0.6875, 0.625, 0.75, 0.6148, 0.75, 0.583, 0.75, 0.5625, 0.75, 0.625, 0.75, 0.583, 0.75, 0.5782, 0.75, 0.5625, 0.75, 0.5625, 0.75, 0.5798, 0.75, 0.6224, 0.75, 0.625, 0.75, 0.5625, 0.75, 0.625, 0.7111, 0.625, 0.7073, 0.625, 0.6875, 0.625, 0.6875, 0.5782, 0.75, 0.5798, 0.75, 0.5625, 0.75, 0.5625, 0.75, 0.625, 0.7123, 0.625, 0.7111, 0.625, 0.6875, 0.625, 0.6875, 0.5, 0.8205, 0.5, 0.8206, 0.5, 0.8125, 0.5, 0.8125, 0.5, 0.8206, 0.5, 0.875, 0.5, 0.875, 0.5, 0.8125, 0.5, 0.8205, 0.5, 0.8205, 0.5, 0.8125, 0.5, 0.8125, 0.5, 0.875, 0.5, 0.8205, 0.5, 0.8125, 0.5, 0.875, 0.5, 0.8205, 0.5, 0.875, 0.5, 0.875, 0.5, 0.875, 0.5, 0.8206, 0.5, 0.875, 0.6104, 0.875, 0.6096, 0.8282, 0.625, 0.8125, 0.625, 0.875, 0.5779, 0.8275, 0.5772, 0.875, 0.5625, 0.875, 0.5625, 0.8125, 0.6096, 0.8282, 0.5779, 0.8275, 0.5625, 0.8125, 0.625, 0.8125, 0.6938, 0.7392, 0.75, 0.7396, 0.75, 0.75, 0.6875, 0.75, 0.75, 0.6979, 0.6935, 0.6983, 0.6875, 0.6875, 0.75, 0.6875, 0.6935, 0.6983, 0.6938, 0.7392, 0.6875, 0.75, 0.6875, 0.6875, 0.6096, 0.8282, 0.6104, 0.875, 0.6104, 0.875, 0.6096, 0.8282, 0.6096, 0.8282, 0.6104, 0.875, 0.6104, 0.875, 0.6096, 0.8282, 0.5772, 0.875, 0.5779, 0.8275, 0.5779, 0.8275, 0.5772, 0.875, 0.5779, 0.8275, 0.6096, 0.8282, 0.5772, 0.8749, 0.5772, 0.875, 0.5779, 0.8275, 0.5779, 0.8275, 0.5772, 0.875, 0.5779, 0.8275, 0.6096, 0.8282, 0.6096, 0.8282, 0.5779, 0.8275, 0.6096, 0.8282, 0.6104, 0.875, 0.5963, 0.8531, 0.5772, 0.875, 0.5779, 0.8275, 0.5772, 0.875, 0.6935, 0.6983, 0.75, 0.6979, 0.75, 0.6979, 0.6935, 0.6983, 0.75, 0.7396, 0.6938, 0.7392, 0.6938, 0.7392, 0.75, 0.7396, 0.6935, 0.6983, 0.75, 0.6979, 0.75, 0.6979, 0.6935, 0.6983, 0.0, 0.0, 0.0, 0.0, 0.0, 0.0, 0.0, 0.0, 0.6938, 0.7392, 0.6935, 0.6983, 0.6935, 0.6983, 0.6938, 0.7392, 0.75, 0.7396, 0.6938, 0.7392, 0.6938, 0.7392, 0.75, 0.7396, 0.6935, 0.6983, 0.75, 0.6979, 0.75, 0.6979, 0.6935, 0.6983, 0.6935, 0.6983, 0.75, 0.6979, 0.75, 0.7396, 0.6938, 0.7392, 0.0, 0.0, 0.0, 0.0, 0.0, 0.0, 0.0, 0.0, 0.3603, 0.6727, 0.3611, 0.625, 0.375, 0.625, 0.375, 0.6875, 0.3611, 0.625, 0.3603, 0.5773, 0.375, 0.5625, 0.375, 0.625, 0.3118, 0.5766, 0.2639, 0.5761, 0.25, 0.5625, 0.3125, 0.5625, 0.2639, 0.5761, 0.2634, 0.625, 0.25, 0.625, 0.25, 0.5625, 0.2634, 0.625, 0.2639, 0.6739, 0.25, 0.6875, 0.25, 0.625, 0.2639, 0.6739, 0.3118, 0.6734, 0.3125, 0.6875, 0.25, 0.6875, 0.3603, 0.5773, 0.3118, 0.5766, 0.3125, 0.5625, 0.375, 0.5625, 0.3118, 0.6734, 0.3603, 0.6727, 0.375, 0.6875, 0.3125, 0.6875, 0.2639, 0.5761, 0.3118, 0.5766, 0.3118, 0.5766, 0.2639, 0.5761, 0.3118, 0.5766, 0.3603, 0.5773, 0.3603, 0.5773, 0.3118, 0.5766, 0.2639, 0.6739, 0.2634, 0.625, 0.2634, 0.625, 0.2639, 0.6739, 0.3603, 0.5773, 0.3611, 0.625, 0.3611, 0.625, 0.3603, 0.5773, 0.2639, 0.6739, 0.2634, 0.625, 0.2634, 0.625, 0.2639, 0.6739, 0.3611, 0.625, 0.3603, 0.6727, 0.3603, 0.6727, 0.3611, 0.625, 0.3603, 0.6727, 0.3118, 0.6734, 0.3118, 0.6734, 0.3603, 0.6727, 0.3118, 0.6734, 0.2639, 0.6739, 0.2639, 0.6739, 0.3118, 0.6734, 0.2639, 0.5761, 0.3118, 0.5766, 0.3125, 0.625, 0.2634, 0.625, 0.2634, 0.625, 0.3125, 0.625, 0.3118, 0.6734, 0.2639, 0.6739, 0.3118, 0.5766, 0.3603, 0.5773, 0.3611, 0.625, 0.3125, 0.625, 0.3125, 0.625, 0.3611, 0.625, 0.3603, 0.6727, 0.3118, 0.6734, 0.3611, 0.625, 0.3603, 0.6727, 0.3603, 0.6727, 0.3611, 0.625, 0.2639, 0.6739, 0.3118, 0.6734, 0.3118, 0.6734, 0.2639, 0.6739, 0.2634, 0.625, 0.2639, 0.5761, 0.2639, 0.5761, 0.2634, 0.625, 0.3118, 0.6734, 0.3603, 0.6727, 0.3603, 0.6727, 0.3118, 0.6734, 0.3603, 0.6727, 0.3118, 0.6734, 0.3118, 0.6734, 0.3603, 0.6727, 0.3118, 0.6734, 0.3603, 0.6727, 0.3603, 0.6727, 0.3118, 0.6734, 0.2639, 0.6739, 0.2639, 0.6739, 0.2639, 0.6739, 0.2639, 0.6739, 0.3603, 0.6727, 0.3603, 0.6727, 0.3603, 0.6727, 0.3603, 0.6727, 0.3603, 0.6727, 0.3118, 0.6734, 0.3118, 0.6734, 0.3603, 0.6727, 0.3118, 0.6734, 0.2639, 0.6739, 0.2639, 0.6739, 0.3118, 0.6734, 0.3603, 0.6727, 0.3118, 0.6734, 0.3118, 0.6734, 0.3603, 0.6727, 0.3118, 0.6734, 0.2639, 0.6739, 0.2639, 0.6739, 0.3118, 0.6734, 0.2639, 0.6739, 0.2639, 0.6739, 0.2639, 0.6739, 0.2639, 0.6739, 0.3603, 0.6727, 0.3603, 0.6727, 0.3603, 0.6727, 0.3603, 0.6727, 0.2639, 0.6739, 0.3118, 0.6734, 0.3118, 0.6734, 0.2639, 0.6739, 0.3118, 0.6734, 0.2639, 0.6739, 0.2639, 0.6739, 0.3118, 0.6734, 0.6076, 0.375, 0.6065, 0.4183, 0.6065, 0.4183, 0.6076, 0.375, 0.6065, 0.4183, 0.563, 0.4174, 0.563, 0.4174, 0.6065, 0.4183, 0.4994, 0.4343, 0.4397, 0.4352, 0.4397, 0.4352, 0.4994, 0.4343, 0.6065, 0.4183, 0.6076, 0.375, 0.625, 0.375, 0.625, 0.4375, 0.5173, 0.4184, 0.563, 0.4174, 0.5625, 0.4375, 0.5, 0.4375, 0.563, 0.4174, 0.6065, 0.4183, 0.625, 0.4375, 0.5625, 0.4375, 0.5173, 0.4184, 0.5167, 0.375, 0.5167, 0.375, 0.5173, 0.4184, 0.563, 0.4174, 0.5173, 0.4184, 0.5173, 0.4184, 0.563, 0.4174, 0.563, 0.4174, 0.5173, 0.4184, 0.5173, 0.4184, 0.563, 0.4174, 0.5173, 0.4184, 0.5167, 0.375, 0.5167, 0.375, 0.5173, 0.4184, 0.5295, 0.375, 0.5625, 0.375, 0.5641, 0.4058, 0.5326, 0.4005, 0.5625, 0.375, 0.5966, 0.375, 0.5924, 0.4031, 0.5641, 0.4058, 0.6065, 0.4183, 0.563, 0.4174, 0.563, 0.4174, 0.6065, 0.4183, 0.6076, 0.375, 0.6065, 0.4183, 0.6065, 0.4183, 0.6076, 0.375, 0.5295, 0.375, 0.5326, 0.4005, 0.5173, 0.4184, 0.5167, 0.375, 0.5924, 0.4031, 0.5966, 0.375, 0.6076, 0.375, 0.6065, 0.4183, 0.5326, 0.4005, 0.5641, 0.4058, 0.563, 0.4174, 0.5173, 0.4184, 0.5641, 0.4058, 0.5924, 0.4031, 0.6065, 0.4183, 0.563, 0.4174, 0.4396, 0.375, 0.4397, 0.4352, 0.4375, 0.4261, 0.4375, 0.375, 0.4397, 0.4352, 0.4994, 0.4343, 0.5, 0.4375, 0.4375, 0.4261, 0.5162, 0.411, 0.5154, 0.375, 0.5167, 0.375, 0.5173, 0.4184, 0.4994, 0.4343, 0.5162, 0.411, 0.5173, 0.4184, 0.5, 0.4375, 0.5162, 0.411, 0.4994, 0.4343, 0.4994, 0.4343, 0.5162, 0.411, 0.4397, 0.4352, 0.4396, 0.375, 0.4396, 0.375, 0.4397, 0.4352, 0.4397, 0.4352, 0.4396, 0.375, 0.4396, 0.375, 0.4397, 0.4352, 0.5162, 0.411, 0.4994, 0.4343, 0.4994, 0.4343, 0.5162, 0.411, 0.4397, 0.4352, 0.4396, 0.375, 0.4396, 0.375, 0.4397, 0.4352, 0.5154, 0.375, 0.5162, 0.411, 0.5162, 0.411, 0.5154, 0.375, 0.4994, 0.4343, 0.4397, 0.4352, 0.4397, 0.4352, 0.4994, 0.4343, 0.5154, 0.375, 0.5162, 0.411, 0.5162, 0.411, 0.5154, 0.375, 0.4397, 0.4352, 0.4396, 0.375, 0.5, 0.375, 0.5015, 0.3751, 0.5154, 0.375, 0.5162, 0.411, 0.5003, 0.3751, 0.5, 0.375, 0.5162, 0.411, 0.4994, 0.4343, 0.4994, 0.4343, 0.5162, 0.411, 0.4994, 0.4343, 0.4397, 0.4352, 0.4397, 0.4352, 0.4994, 0.4343, 0.5162, 0.411, 0.4994, 0.4343, 0.5023, 0.3742, 0.5003, 0.3751, 0.4994, 0.4343, 0.4397, 0.4352, 0.5015, 0.3751, 0.5023, 0.3742, 0.4495, 0.625, 0.5, 0.625, 0.5, 0.6531, 0.4479, 0.6531, 0.5, 0.625, 0.5625, 0.625, 0.5625, 0.6531, 0.5, 0.6531, 0.5625, 0.625, 0.6094, 0.625, 0.6115, 0.6531, 0.5625, 0.6531, 0.625, 0.625, 0.625, 0.6875, 0.6115, 0.6531, 0.6094, 0.625, 0.5, 0.6875, 0.4375, 0.6875, 0.4479, 0.6531, 0.5, 0.6531, 0.625, 0.6875, 0.5625, 0.6875, 0.5625, 0.6531, 0.6115, 0.6531, 0.5625, 0.625, 0.5, 0.625, 0.5, 0.625, 0.5625, 0.625, 0.4495, 0.625, 0.4375, 0.625, 0.4375, 0.625, 0.4495, 0.625, 0.5, 0.625, 0.5625, 0.625, 0.5625, 0.625, 0.5, 0.625, 0.625, 0.625, 0.6094, 0.625, 0.6094, 0.625, 0.625, 0.625, 0.4375, 0.625, 0.5, 0.625, 0.5, 0.625, 0.4375, 0.625, 0.5, 0.625, 0.5, 0.625, 0.5, 0.625, 0.5, 0.625, 0.5625, 0.625, 0.625, 0.625, 0.625, 0.625, 0.5625, 0.625, 0.4375, 0.625, 0.5, 0.625, 0.5, 0.625, 0.4375, 0.625, 0.625, 0.625, 0.6094, 0.625, 0.6094, 0.625, 0.625, 0.625, 0.6094, 0.625, 0.5625, 0.625, 0.5625, 0.625, 0.6094, 0.625, 0.5, 0.625, 0.4495, 0.625, 0.4495, 0.625, 0.5, 0.625, 0.625, 0.625, 0.6094, 0.625, 0.6094, 0.625, 0.625, 0.625, 0.6094, 0.625, 0.5625, 0.625, 0.5625, 0.625, 0.6094, 0.625, 0.5625, 0.625, 0.5625, 0.625, 0.5625, 0.625, 0.5625, 0.625, 0.5625, 0.625, 0.625, 0.625, 0.625, 0.625, 0.5625, 0.625, 0.5682, 0.625, 0.6193, 0.625, 0.6066, 0.625, 0.5682, 0.625, 0.5625, 0.625, 0.625, 0.625, 0.625, 0.625, 0.5625, 0.625, 0.5625, 0.625, 0.5625, 0.625, 0.5625, 0.625, 0.5625, 0.625, 0.6094, 0.625, 0.5625, 0.625, 0.5625, 0.625, 0.6094, 0.625, 0.6193, 0.625, 0.5682, 0.625, 0.5625, 0.625, 0.625, 0.625, 0.5682, 0.625, 0.6066, 0.625, 0.6094, 0.625, 0.5625, 0.625, 0.6066, 0.625, 0.6193, 0.625, 0.625, 0.625, 0.6094, 0.625, 0.5682, 0.625, 0.5682, 0.625, 0.5625, 0.625, 0.5625, 0.625, 0.5, 0.625, 0.5, 0.625, 0.5, 0.625, 0.5, 0.625, 0.5, 0.625, 0.5625, 0.625, 0.5625, 0.625, 0.5, 0.625, 0.5625, 0.625, 0.5625, 0.625, 0.5625, 0.625, 0.5625, 0.625, 0.5625, 0.625, 0.5, 0.625, 0.5, 0.625, 0.5625, 0.625, 0.5, 0.625, 0.5625, 0.625, 0.5625, 0.625, 0.5, 0.625, 0.5625, 0.625, 0.5, 0.625, 0.5, 0.625, 0.5625, 0.625, 0.5625, 0.625, 0.5625, 0.625, 0.5625, 0.625, 0.5625, 0.625, 0.5, 0.625, 0.5625, 0.625, 0.5625, 0.625, 0.5, 0.625, 0.5625, 0.625, 0.5, 0.625, 0.5, 0.625, 0.5625, 0.625, 0.5, 0.625, 0.5625, 0.625, 0.5625, 0.625, 0.5, 0.625, 0.5625, 0.625, 0.5625, 0.625, 0.5625, 0.625, 0.5625, 0.625, 0.5, 0.625, 0.5, 0.625, 0.5, 0.625, 0.5, 0.625, 0.4413, 0.625, 0.4962, 0.625, 0.4962, 0.625, 0.4519, 0.625, 0.5, 0.625, 0.5, 0.625, 0.5, 0.625, 0.5, 0.625, 0.5, 0.625, 0.4495, 0.625, 0.4495, 0.625, 0.5, 0.625, 0.4495, 0.625, 0.4375, 0.625, 0.4375, 0.625, 0.4495, 0.625, 0.4962, 0.625, 0.4413, 0.625, 0.4375, 0.625, 0.5, 0.625, 0.4519, 0.625, 0.4962, 0.625, 0.5, 0.625, 0.4495, 0.625, 0.4413, 0.625, 0.4519, 0.625, 0.4495, 0.625, 0.4375, 0.625, 0.4962, 0.625, 0.4962, 0.625, 0.5, 0.625, 0.5, 0.625, 0.6875, 0.5625, 0.6875, 0.5625, 0.75, 0.5625, 0.75, 0.5625, 0.625, 0.5, 0.625, 0.5625, 0.6875, 0.5625, 0.6875, 0.5, 0.6875, 0.5, 0.6875, 0.5625, 0.75, 0.5625, 0.75, 0.5, 0.5, 0.8125, 0.5, 0.8125, 0.5, 0.75, 0.5, 0.75, 0.625, 0.75, 0.625, 0.75, 0.625, 0.6875, 0.625, 0.6875, 0.625, 0.5625, 0.625, 0.5625, 0.6875, 0.5625, 0.6875, 0.5625, 0.5, 0.75, 0.5, 0.75, 0.5625, 0.75, 0.5625, 0.75, 0.4375, 0.8125, 0.4375, 0.875, 0.5, 0.875, 0.5, 0.8125, 0.625, 0.6875, 0.625, 0.6875, 0.625, 0.625, 0.625, 0.625, 0.375, 0.75, 0.375, 0.8125, 0.4375, 0.8125, 0.4375, 0.75, 0.4375, 0.75, 0.4375, 0.8125, 0.5, 0.8125, 0.5, 0.75, 0.5625, 0.75, 0.5625, 0.75, 0.625, 0.75, 0.625, 0.75, 0.625, 0.625, 0.625, 0.625, 0.625, 0.5625, 0.625, 0.5625, 0.5, 0.875, 0.5, 0.875, 0.5, 0.8125, 0.5, 0.8125, 0.375, 0.8125, 0.375, 0.875, 0.4375, 0.875, 0.4375, 0.8125, 0.2639, 0.5761, 0.2639, 0.5761, 0.3118, 0.5766, 0.3118, 0.5766, 0.3118, 0.5766, 0.3118, 0.5766, 0.3603, 0.5773, 0.3603, 0.5773, 0.25, 0.5, 0.25, 0.5625, 0.3125, 0.5625, 0.3125, 0.5, 0.3125, 0.5, 0.3125, 0.5625, 0.375, 0.5625, 0.375, 0.5, 0.2634, 0.625, 0.2634, 0.625, 0.2639, 0.5761, 0.2639, 0.5761, 0.3603, 0.5773, 0.3603, 0.5773, 0.3611, 0.625, 0.3611, 0.625, 0.3125, 0.6875, 0.3125, 0.75, 0.375, 0.75, 0.375, 0.6875, 0.25, 0.6875, 0.25, 0.75, 0.3125, 0.75, 0.3125, 0.6875, 0.4375, 0.5625, 0.4375, 0.625, 0.5, 0.625, 0.5, 0.5625, 0.5, 0.5625, 0.5, 0.625, 0.5625, 0.625, 0.5625, 0.5625, 0.4375, 0.6875, 0.4479, 0.6531, 0.4495, 0.625, 0.4375, 0.625, 0.375, 0.5, 0.375, 0.5625, 0.4375, 0.5625, 0.4375, 0.5, 0.4375, 0.5, 0.4375, 0.5625, 0.5, 0.5625, 0.5, 0.5, 0.5, 0.5, 0.5, 0.5625, 0.5625, 0.5625, 0.5625, 0.5, 0.5625, 0.5, 0.5625, 0.5625, 0.625, 0.5625, 0.625, 0.5, 0.5625, 0.5625, 0.5625, 0.625, 0.625, 0.625, 0.625, 0.5625, 0.5625, 0.6875, 0.5625, 0.6531, 0.5, 0.6531, 0.5, 0.6875, 0.5625, 0.6875, 0.5625, 0.75, 0.625, 0.75, 0.625, 0.6875, 0.5, 0.6875, 0.5, 0.75, 0.5625, 0.75, 0.5625, 0.6875, 0.4375, 0.6875, 0.4375, 0.75, 0.5, 0.75, 0.5, 0.6875, 0.375, 0.6875, 0.375, 0.75, 0.4375, 0.75, 0.4375, 0.6875, 0.375, 0.625, 0.375, 0.6875, 0.4375, 0.6875, 0.4375, 0.625, 0.375, 0.5625, 0.375, 0.625, 0.4375, 0.625, 0.4375, 0.5625, 0.5154, 0.375, 0.5154, 0.375, 0.5162, 0.411, 0.5162, 0.411, 0.5625, 0.4375, 0.5625, 0.5, 0.625, 0.5, 0.625, 0.4375, 0.5, 0.4375, 0.5, 0.5, 0.5625, 0.5, 0.5625, 0.4375, 0.4375, 0.4261, 0.4375, 0.5, 0.5, 0.5, 0.5, 0.4375, 0.375, 0.4375, 0.375, 0.5, 0.4375, 0.5, 0.4375, 0.4261, 0.375, 0.375, 0.375, 0.4375, 0.4375, 0.4261, 0.4375, 0.375, 0.6875, 0.5625, 0.6875, 0.625, 0.75, 0.625, 0.75, 0.5625, 0.5, 0.75, 0.5, 0.75, 0.5625, 0.75, 0.5625, 0.75, 0.5, 0.8125, 0.5, 0.8125, 0.5, 0.75, 0.5, 0.75, 0.5625, 0.75, 0.5625, 0.75, 0.625, 0.75, 0.625, 0.75, 0.6875, 0.5625, 0.6875, 0.5625, 0.75, 0.5625, 0.75, 0.5625, 0.625, 0.75, 0.625, 0.75, 0.625, 0.6875, 0.625, 0.6875, 0.5, 0.875, 0.5, 0.875, 0.5, 0.8125, 0.5, 0.8125, 0.625, 0.6875, 0.625, 0.6875, 0.625, 0.625, 0.625, 0.625, 0.625, 0.625, 0.625, 0.625, 0.625, 0.5625, 0.625, 0.5625, 0.625, 0.5625, 0.625, 0.5625, 0.6875, 0.5625, 0.6875, 0.5625, 0.625, 0.6875, 0.625, 0.6875, 0.625, 0.625, 0.625, 0.625, 0.6875, 0.5625, 0.6875, 0.5625, 0.75, 0.5625, 0.75, 0.5625, 0.5, 0.8206, 0.5, 0.875, 0.5, 0.8205, 0.625, 0.5625, 0.625, 0.5625, 0.6875, 0.5625, 0.6875, 0.5625, 0.583, 0.75, 0.5782, 0.75, 0.625, 0.75, 0.6148, 0.75, 0.5, 0.8125, 0.5, 0.8125, 0.5, 0.75, 0.5, 0.75, 0.625, 0.625, 0.625, 0.625, 0.625, 0.5625, 0.625, 0.5625, 0.5, 0.75, 0.5, 0.75, 0.5625, 0.75, 0.5625, 0.75, 0.6148, 0.75, 0.625, 0.75, 0.625, 0.7111, 0.625, 0.7073, 0.5782, 0.75, 0.5798, 0.75, 0.6224, 0.75, 0.625, 0.75, 0.5, 0.8125, 0.5, 0.8125, 0.5, 0.75, 0.5, 0.75, 0.6875, 0.5625, 0.6875, 0.5625, 0.75, 0.5625, 0.75, 0.5625, 0.625, 0.75, 0.6224, 0.75, 0.625, 0.7123, 0.625, 0.7111, 0.5, 0.8205, 0.5, 0.8205, 0.5, 0.8205, 0.625, 0.6875, 0.625, 0.6875, 0.625, 0.625, 0.625, 0.625, 0.625, 0.5625, 0.625, 0.5625, 0.6875, 0.5625, 0.6875, 0.5625, 0.625, 0.625, 0.625, 0.625, 0.625, 0.5625, 0.625, 0.5625, 0.5, 0.75, 0.5, 0.75, 0.5625, 0.75, 0.5625, 0.75, 0.625, 0.5625, 0.625, 0.5625, 0.6875, 0.5625, 0.6875, 0.5625, 0.6875, 0.5625, 0.6875, 0.5625, 0.75, 0.5625, 0.75, 0.5625, 0.625, 0.6875, 0.625, 0.6875, 0.625, 0.625, 0.625, 0.625, 0.5, 0.8125, 0.5, 0.8125, 0.5, 0.75, 0.5, 0.75, 0.5625, 0.75, 0.5625, 0.75, 0.625, 0.75, 0.625, 0.75, 0.625, 0.75, 0.625, 0.75, 0.625, 0.6875, 0.625, 0.6875, 0.625, 0.625, 0.625, 0.625, 0.625, 0.5625, 0.625, 0.5625, 0.5, 0.75, 0.5, 0.75, 0.5625, 0.75, 0.5625, 0.75, 0.5, 0.875, 0.5, 0.875, 0.5, 0.8125, 0.5, 0.8125, 0.6875, 0.625, 0.6875, 0.6875, 0.75, 0.6875, 0.75, 0.625, 0.6938, 0.7392, 0.6938, 0.7392, 0.6935, 0.6983, 0.6935, 0.6983, 0.625, 0.6875, 0.625, 0.75, 0.6875, 0.75, 0.6875, 0.6875, 0.625, 0.625, 0.625, 0.6875, 0.6875, 0.6875, 0.6875, 0.625, 0.625, 0.5625, 0.625, 0.625, 0.6875, 0.625, 0.6875, 0.5625, 0.5, 0.8125, 0.5, 0.875, 0.5625, 0.875, 0.5625, 0.8125, 0.5, 0.75, 0.5, 0.8125, 0.5625, 0.8125, 0.5625, 0.75, 0.5625, 0.75, 0.5625, 0.8125, 0.625, 0.8125, 0.625, 0.75, 0.5779, 0.8275, 0.5779, 0.8275, 0.6096, 0.8282, 0.6096, 0.8282, 0.625, 0.7073, 0.625, 0.6875, 0.625, 0.75, 0.6148, 0.75, 0.6224, 0.75, 0.625, 0.75, 0.625, 0.6875, 0.625, 0.7123, 0.6148, 0.75, 0.625, 0.75, 0.5625, 0.75, 0.583, 0.75, 0.583, 0.75, 0.5625, 0.75, 0.5625, 0.75, 0.5782, 0.75, 0.5798, 0.75, 0.5625, 0.75, 0.625, 0.75, 0.6224, 0.75, 0.625, 0.7111, 0.625, 0.6875, 0.625, 0.6875, 0.625, 0.7073, 0.5782, 0.75, 0.5625, 0.75, 0.5625, 0.75, 0.5798, 0.75, 0.625, 0.7123, 0.625, 0.6875, 0.625, 0.6875, 0.625, 0.7111, 0.5, 0.8205, 0.5, 0.8125, 0.5, 0.8125, 0.5, 0.8206, 0.5, 0.8206, 0.5, 0.8125, 0.5, 0.875, 0.5, 0.875, 0.5, 0.8205, 0.5, 0.8125, 0.5, 0.8125, 0.5, 0.8205, 0.5, 0.875, 0.5, 0.875, 0.5, 0.8125, 0.5, 0.8205, 0.5, 0.8205, 0.5, 0.875, 0.5, 0.875, 0.5, 0.875, 0.5, 0.875, 0.5, 0.8206, 0.6104, 0.875, 0.625, 0.875, 0.625, 0.8125, 0.6096, 0.8282, 0.5779, 0.8275, 0.5625, 0.8125, 0.5625, 0.875, 0.5772, 0.875, 0.6096, 0.8282, 0.625, 0.8125, 0.5625, 0.8125, 0.5779, 0.8275, 0.6938, 0.7392, 0.6875, 0.75, 0.75, 0.75, 0.75, 0.7396, 0.75, 0.6979, 0.75, 0.6875, 0.6875, 0.6875, 0.6935, 0.6983, 0.6935, 0.6983, 0.6875, 0.6875, 0.6875, 0.75, 0.6938, 0.7392, 0.6096, 0.8282, 0.6096, 0.8282, 0.6104, 0.875, 0.6104, 0.875, 0.6096, 0.8282, 0.6096, 0.8282, 0.6104, 0.875, 0.6104, 0.875, 0.5772, 0.875, 0.5772, 0.875, 0.5779, 0.8275, 0.5779, 0.8275, 0.5779, 0.8275, 0.5772, 0.8749, 0.6096, 0.8282, 0.5772, 0.875, 0.5772, 0.875, 0.5779, 0.8275, 0.5779, 0.8275, 0.5779, 0.8275, 0.5779, 0.8275, 0.6096, 0.8282, 0.6096, 0.8282, 0.6096, 0.8282, 0.5963, 0.8531, 0.6104, 0.875, 0.5772, 0.875, 0.5772, 0.875, 0.5779, 0.8275, 0.6935, 0.6983, 0.6935, 0.6983, 0.75, 0.6979, 0.75, 0.6979, 0.75, 0.7396, 0.75, 0.7396, 0.6938, 0.7392, 0.6938, 0.7392, 0.6935, 0.6983, 0.6935, 0.6983, 0.75, 0.6979, 0.75, 0.6979, 0.0, 0.0, 0.0, 0.0, 0.0, 0.0, 0.0, 0.0, 0.6938, 0.7392, 0.6938, 0.7392, 0.6935, 0.6983, 0.6935, 0.6983, 0.75, 0.7396, 0.75, 0.7396, 0.6938, 0.7392, 0.6938, 0.7392, 0.6935, 0.6983, 0.6935, 0.6983, 0.75, 0.6979, 0.75, 0.6979, 0.6935, 0.6983, 0.6938, 0.7392, 0.75, 0.7396, 0.75, 0.6979, 0.0, 0.0, 0.0, 0.0, 0.0, 0.0, 0.0, 0.0, 0.3603, 0.6727, 0.375, 0.6875, 0.375, 0.625, 0.3611, 0.625, 0.3611, 0.625, 0.375, 0.625, 0.375, 0.5625, 0.3603, 0.5773, 0.3118, 0.5766, 0.3125, 0.5625, 0.25, 0.5625, 0.2639, 0.5761, 0.2639, 0.5761, 0.25, 0.5625, 0.25, 0.625, 0.2634, 0.625, 0.2634, 0.625, 0.25, 0.625, 0.25, 0.6875, 0.2639, 0.6739, 0.2639, 0.6739, 0.25, 0.6875, 0.3125, 0.6875, 0.3118, 0.6734, 0.3603, 0.5773, 0.375, 0.5625, 0.3125, 0.5625, 0.3118, 0.5766, 0.3118, 0.6734, 0.3125, 0.6875, 0.375, 0.6875, 0.3603, 0.6727, 0.2639, 0.5761, 0.2639, 0.5761, 0.3118, 0.5766, 0.3118, 0.5766, 0.3118, 0.5766, 0.3118, 0.5766, 0.3603, 0.5773, 0.3603, 0.5773, 0.2639, 0.6739, 0.2639, 0.6739, 0.2634, 0.625, 0.2634, 0.625, 0.3603, 0.5773, 0.3603, 0.5773, 0.3611, 0.625, 0.3611, 0.625, 0.2639, 0.6739, 0.2639, 0.6739, 0.2634, 0.625, 0.2634, 0.625, 0.3611, 0.625, 0.3611, 0.625, 0.3603, 0.6727, 0.3603, 0.6727, 0.3603, 0.6727, 0.3603, 0.6727, 0.3118, 0.6734, 0.3118, 0.6734, 0.3118, 0.6734, 0.3118, 0.6734, 0.2639, 0.6739, 0.2639, 0.6739, 0.2639, 0.5761, 0.2634, 0.625, 0.3125, 0.625, 0.3118, 0.5766, 0.2634, 0.625, 0.2639, 0.6739, 0.3118, 0.6734, 0.3125, 0.625, 0.3118, 0.5766, 0.3125, 0.625, 0.3611, 0.625, 0.3603, 0.5773, 0.3125, 0.625, 0.3118, 0.6734, 0.3603, 0.6727, 0.3611, 0.625, 0.3611, 0.625, 0.3611, 0.625, 0.3603, 0.6727, 0.3603, 0.6727, 0.2639, 0.6739, 0.2639, 0.6739, 0.3118, 0.6734, 0.3118, 0.6734, 0.2634, 0.625, 0.2634, 0.625, 0.2639, 0.5761, 0.2639, 0.5761, 0.3118, 0.6734, 0.3118, 0.6734, 0.3603, 0.6727, 0.3603, 0.6727, 0.3603, 0.6727, 0.3603, 0.6727, 0.3118, 0.6734, 0.3118, 0.6734, 0.3118, 0.6734, 0.3118, 0.6734, 0.3603, 0.6727, 0.3603, 0.6727, 0.2639, 0.6739, 0.2639, 0.6739, 0.2639, 0.6739, 0.2639, 0.6739, 0.3603, 0.6727, 0.3603, 0.6727, 0.3603, 0.6727, 0.3603, 0.6727, 0.3603, 0.6727, 0.3603, 0.6727, 0.3118, 0.6734, 0.3118, 0.6734, 0.3118, 0.6734, 0.3118, 0.6734, 0.2639, 0.6739, 0.2639, 0.6739, 0.3603, 0.6727, 0.3603, 0.6727, 0.3118, 0.6734, 0.3118, 0.6734, 0.3118, 0.6734, 0.3118, 0.6734, 0.2639, 0.6739, 0.2639, 0.6739, 0.2639, 0.6739, 0.2639, 0.6739, 0.2639, 0.6739, 0.2639, 0.6739, 0.3603, 0.6727, 0.3603, 0.6727, 0.3603, 0.6727, 0.3603, 0.6727, 0.2639, 0.6739, 0.2639, 0.6739, 0.3118, 0.6734, 0.3118, 0.6734, 0.3118, 0.6734, 0.3118, 0.6734, 0.2639, 0.6739, 0.2639, 0.6739, 0.6076, 0.375, 0.6076, 0.375, 0.6065, 0.4183, 0.6065, 0.4183, 0.6065, 0.4183, 0.6065, 0.4183, 0.563, 0.4174, 0.563, 0.4174, 0.4994, 0.4343, 0.4994, 0.4343, 0.4397, 0.4352, 0.4397, 0.4352, 0.6065, 0.4183, 0.625, 0.4375, 0.625, 0.375, 0.6076, 0.375, 0.5173, 0.4184, 0.5, 0.4375, 0.5625, 0.4375, 0.563, 0.4174, 0.563, 0.4174, 0.5625, 0.4375, 0.625, 0.4375, 0.6065, 0.4183, 0.5173, 0.4184, 0.5173, 0.4184, 0.5167, 0.375, 0.5167, 0.375, 0.563, 0.4174, 0.563, 0.4174, 0.5173, 0.4184, 0.5173, 0.4184, 0.563, 0.4174, 0.563, 0.4174, 0.5173, 0.4184, 0.5173, 0.4184, 0.5173, 0.4184, 0.5173, 0.4184, 0.5167, 0.375, 0.5167, 0.375, 0.5295, 0.375, 0.5326, 0.4005, 0.5641, 0.4058, 0.5625, 0.375, 0.5625, 0.375, 0.5641, 0.4058, 0.5924, 0.4031, 0.5966, 0.375, 0.6065, 0.4183, 0.6065, 0.4183, 0.563, 0.4174, 0.563, 0.4174, 0.6076, 0.375, 0.6076, 0.375, 0.6065, 0.4183, 0.6065, 0.4183, 0.5295, 0.375, 0.5167, 0.375, 0.5173, 0.4184, 0.5326, 0.4005, 0.5924, 0.4031, 0.6065, 0.4183, 0.6076, 0.375, 0.5966, 0.375, 0.5326, 0.4005, 0.5173, 0.4184, 0.563, 0.4174, 0.5641, 0.4058, 0.5641, 0.4058, 0.563, 0.4174, 0.6065, 0.4183, 0.5924, 0.4031, 0.4396, 0.375, 0.4375, 0.375, 0.4375, 0.4261, 0.4397, 0.4352, 0.4397, 0.4352, 0.4375, 0.4261, 0.5, 0.4375, 0.4994, 0.4343, 0.5162, 0.411, 0.5173, 0.4184, 0.5167, 0.375, 0.5154, 0.375, 0.4994, 0.4343, 0.5, 0.4375, 0.5173, 0.4184, 0.5162, 0.411, 0.5162, 0.411, 0.5162, 0.411, 0.4994, 0.4343, 0.4994, 0.4343, 0.4397, 0.4352, 0.4397, 0.4352, 0.4396, 0.375, 0.4396, 0.375, 0.4397, 0.4352, 0.4397, 0.4352, 0.4396, 0.375, 0.4396, 0.375, 0.5162, 0.411, 0.5162, 0.411, 0.4994, 0.4343, 0.4994, 0.4343, 0.4397, 0.4352, 0.4397, 0.4352, 0.4396, 0.375, 0.4396, 0.375, 0.5154, 0.375, 0.5154, 0.375, 0.5162, 0.411, 0.5162, 0.411, 0.4994, 0.4343, 0.4994, 0.4343, 0.4397, 0.4352, 0.4397, 0.4352, 0.5154, 0.375, 0.5154, 0.375, 0.5162, 0.411, 0.5162, 0.411, 0.4397, 0.4352, 0.5015, 0.3751, 0.5, 0.375, 0.4396, 0.375, 0.5154, 0.375, 0.5, 0.375, 0.5003, 0.3751, 0.5162, 0.411, 0.5162, 0.411, 0.5162, 0.411, 0.4994, 0.4343, 0.4994, 0.4343, 0.4994, 0.4343, 0.4994, 0.4343, 0.4397, 0.4352, 0.4397, 0.4352, 0.5162, 0.411, 0.5003, 0.3751, 0.5023, 0.3742, 0.4994, 0.4343, 0.4994, 0.4343, 0.5023, 0.3742, 0.5015, 0.3751, 0.4397, 0.4352, 0.4495, 0.625, 0.4479, 0.6531, 0.5, 0.6531, 0.5, 0.625, 0.5, 0.625, 0.5, 0.6531, 0.5625, 0.6531, 0.5625, 0.625, 0.5625, 0.625, 0.5625, 0.6531, 0.6115, 0.6531, 0.6094, 0.625, 0.625, 0.625, 0.6094, 0.625, 0.6115, 0.6531, 0.625, 0.6875, 0.5, 0.6875, 0.5, 0.6531, 0.4479, 0.6531, 0.4375, 0.6875, 0.625, 0.6875, 0.6115, 0.6531, 0.5625, 0.6531, 0.5625, 0.6875, 0.5625, 0.625, 0.5625, 0.625, 0.5, 0.625, 0.5, 0.625, 0.4495, 0.625, 0.4495, 0.625, 0.4375, 0.625, 0.4375, 0.625, 0.5, 0.625, 0.5, 0.625, 0.5625, 0.625, 0.5625, 0.625, 0.625, 0.625, 0.625, 0.625, 0.6094, 0.625, 0.6094, 0.625, 0.4375, 0.625, 0.4375, 0.625, 0.5, 0.625, 0.5, 0.625, 0.5, 0.625, 0.5, 0.625, 0.5, 0.625, 0.5, 0.625, 0.5625, 0.625, 0.5625, 0.625, 0.625, 0.625, 0.625, 0.625, 0.4375, 0.625, 0.4375, 0.625, 0.5, 0.625, 0.5, 0.625, 0.625, 0.625, 0.625, 0.625, 0.6094, 0.625, 0.6094, 0.625, 0.6094, 0.625, 0.6094, 0.625, 0.5625, 0.625, 0.5625, 0.625, 0.5, 0.625, 0.5, 0.625, 0.4495, 0.625, 0.4495, 0.625, 0.625, 0.625, 0.625, 0.625, 0.6094, 0.625, 0.6094, 0.625, 0.6094, 0.625, 0.6094, 0.625, 0.5625, 0.625, 0.5625, 0.625, 0.5625, 0.625, 0.5625, 0.625, 0.5625, 0.625, 0.5625, 0.625, 0.5625, 0.625, 0.5625, 0.625, 0.625, 0.625, 0.625, 0.625, 0.5682, 0.625, 0.5682, 0.625, 0.6066, 0.625, 0.6193, 0.625, 0.5625, 0.625, 0.5625, 0.625, 0.625, 0.625, 0.625, 0.625, 0.5625, 0.625, 0.5625, 0.625, 0.5625, 0.625, 0.5625, 0.625, 0.6094, 0.625, 0.6094, 0.625, 0.5625, 0.625, 0.5625, 0.625, 0.6193, 0.625, 0.625, 0.625, 0.5625, 0.625, 0.5682, 0.625, 0.5682, 0.625, 0.5625, 0.625, 0.6094, 0.625, 0.6066, 0.625, 0.6066, 0.625, 0.6094, 0.625, 0.625, 0.625, 0.6193, 0.625, 0.5682, 0.625, 0.5625, 0.625, 0.5625, 0.625, 0.5682, 0.625, 0.5, 0.625, 0.5, 0.625, 0.5, 0.625, 0.5, 0.625, 0.5, 0.625, 0.5, 0.625, 0.5625, 0.625, 0.5625, 0.625, 0.5625, 0.625, 0.5625, 0.625, 0.5625, 0.625, 0.5625, 0.625, 0.5625, 0.625, 0.5625, 0.625, 0.5, 0.625, 0.5, 0.625, 0.5, 0.625, 0.5, 0.625, 0.5625, 0.625, 0.5625, 0.625, 0.5625, 0.625, 0.5625, 0.625, 0.5, 0.625, 0.5, 0.625, 0.5625, 0.625, 0.5625, 0.625, 0.5625, 0.625, 0.5625, 0.625, 0.5, 0.625, 0.5, 0.625, 0.5625, 0.625, 0.5625, 0.625, 0.5625, 0.625, 0.5625, 0.625, 0.5, 0.625, 0.5, 0.625, 0.5, 0.625, 0.5, 0.625, 0.5625, 0.625, 0.5625, 0.625, 0.5625, 0.625, 0.5625, 0.625, 0.5625, 0.625, 0.5625, 0.625, 0.5, 0.625, 0.5, 0.625, 0.5, 0.625, 0.5, 0.625, 0.4413, 0.625, 0.4519, 0.625, 0.4962, 0.625, 0.4962, 0.625, 0.5, 0.625, 0.5, 0.625, 0.5, 0.625, 0.5, 0.625, 0.5, 0.625, 0.5, 0.625, 0.4495, 0.625, 0.4495, 0.625, 0.4495, 0.625, 0.4495, 0.625, 0.4375, 0.625, 0.4375, 0.625, 0.4962, 0.625, 0.5, 0.625, 0.4375, 0.625, 0.4413, 0.625, 0.4519, 0.625, 0.4495, 0.625, 0.5, 0.625, 0.4962, 0.625, 0.4413, 0.625, 0.4375, 0.625, 0.4495, 0.625, 0.4519, 0.625, 0.4962, 0.625, 0.5, 0.625, 0.5, 0.625, 0.4962, 0.625])
me_cube.materials.append(mat_chick_yellow)
me_cube.materials.append(mat_chick_black)
me_cube.materials.append(mat_chick_white)
me_cube.materials.append(mat_chick_orange)
me_cube.materials.append(mat_chick_darkyellow)
me_cube.use_mirror_vertex_groups = False
me_cube.update()

# ---- objects
ob_chick = bpy.data.objects.new('Chick', me_cube)

# ---- transforms, parenting, visibility, modifiers, constraints
ob_chick.location = (-2.403e-17, 0.01709, 0.8544)
ob_chick.scale = (0.681, 0.681, 0.681)
ob_chick.lock_rotations_4d = False
ob_chick.empty_display_type = 'ARROWS'
ob_chick.lineart.crease_threshold = 0.0

# ---- collection membership
col_collection.objects.link(ob_chick)

# ---- scene / render settings (as saved in the file)
scene.frame_start = 1; scene.frame_end = 250; scene.frame_set(1)
scene.render.engine = 'BLENDER_EEVEE_NEXT'
scene.cycles.sampling_pattern = 'TABULATED_SOBOL'
bpy.context.view_layer.update()

# ---- added for rendering (the .blend has no active camera and no usable light): camera, sun
cam_auto = bpy.data.cameras.new('AutoCamera')
cam_auto.lens = 50.0
cam_auto.sensor_width = 36.0
cam_auto.clip_end = 1000.0
ob_auto_camera = bpy.data.objects.new('AutoCamera', cam_auto)
scene.collection.objects.link(ob_auto_camera)
ob_auto_camera.location = (2.57464, -3.02378, 3.0226)
ob_auto_camera.rotation_euler = (1.09748, -7.21219e-08, 0.694738)
scene.camera = ob_auto_camera
light_auto_sun = bpy.data.lights.new('AutoSun', 'SUN')
light_auto_sun.energy = 3.0
light_auto_sun.angle = 0.0523599
ob_auto_sun = bpy.data.objects.new('AutoSun', light_auto_sun)
scene.collection.objects.link(ob_auto_sun)
ob_auto_sun.rotation_euler = (0.872665, 0.174533, 0.523599)
bpy.context.view_layer.update()
